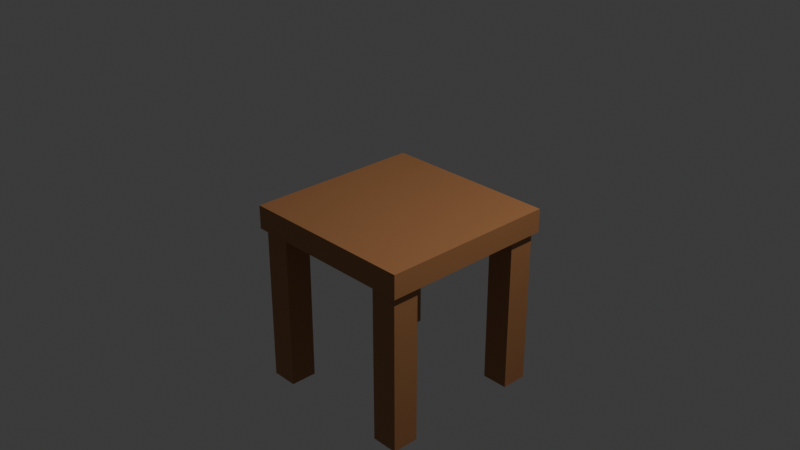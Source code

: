 # Source: Chair.blend  (saved by Blender 5.2.44; exported with 4.5.12 LTS)
import bpy
from mathutils import Matrix  # noqa: F401  (used for matrix-valued properties, if any)

bpy.ops.wm.read_factory_settings(use_empty=True)
scene = bpy.context.scene
scene.name = 'Scene'

# ---- collections
col_collection = bpy.data.collections.new('Collection'); scene.collection.children.link(col_collection)

# ---- materials (node trees are filled in below, after node groups)
mat_004 = bpy.data.materials.new('머티리얼.004')
mat_002 = bpy.data.materials.new('머티리얼.002')
mat_003 = bpy.data.materials.new('머티리얼.003')
mat_001 = bpy.data.materials.new('머티리얼.001')
mat_x = bpy.data.materials.new('머티리얼')

# ---- material node trees
mat_004.use_nodes = True; mat_004.node_tree.nodes.clear()
_N = mat_004.node_tree.nodes; _L = mat_004.node_tree.links
n0 = _N.new('ShaderNodeBsdfPrincipled'); n0.name = '프린시플드 BSDF'; n0.location = (-200, 100)
n0.inputs[0].default_value = (0.3968, 0.1746, 0.06663, 1.0)
n0.inputs[10].default_value = 0.005
n1 = _N.new('ShaderNodeOutputMaterial'); n1.name = '머티리얼 출력'; n1.location = (200, 100)
_L.new(n0.outputs[0], n1.inputs[0])
n1.is_active_output = True
mat_002.use_nodes = True; mat_002.node_tree.nodes.clear()
_N = mat_002.node_tree.nodes; _L = mat_002.node_tree.links
n0 = _N.new('ShaderNodeBsdfPrincipled'); n0.name = '프린시플드 BSDF'; n0.location = (-200, 100)
n0.inputs[0].default_value = (0.3968, 0.1746, 0.06663, 1.0)
n0.inputs[10].default_value = 0.005
n1 = _N.new('ShaderNodeOutputMaterial'); n1.name = '머티리얼 출력'; n1.location = (200, 100)
_L.new(n0.outputs[0], n1.inputs[0])
n1.is_active_output = True
mat_003.use_nodes = True; mat_003.node_tree.nodes.clear()
_N = mat_003.node_tree.nodes; _L = mat_003.node_tree.links
n0 = _N.new('ShaderNodeBsdfPrincipled'); n0.name = '프린시플드 BSDF'; n0.location = (-200, 100)
n0.inputs[0].default_value = (0.3968, 0.1746, 0.06663, 1.0)
n0.inputs[10].default_value = 0.005
n1 = _N.new('ShaderNodeOutputMaterial'); n1.name = '머티리얼 출력'; n1.location = (200, 100)
_L.new(n0.outputs[0], n1.inputs[0])
n1.is_active_output = True
mat_001.use_nodes = True; mat_001.node_tree.nodes.clear()
_N = mat_001.node_tree.nodes; _L = mat_001.node_tree.links
n0 = _N.new('ShaderNodeBsdfPrincipled'); n0.name = '프린시플드 BSDF'; n0.location = (-200, 100)
n0.inputs[0].default_value = (0.3968, 0.1746, 0.06663, 1.0)
n0.inputs[10].default_value = 0.005
n1 = _N.new('ShaderNodeOutputMaterial'); n1.name = '머티리얼 출력'; n1.location = (200, 100)
_L.new(n0.outputs[0], n1.inputs[0])
n1.is_active_output = True
mat_x.use_nodes = True; mat_x.node_tree.nodes.clear()
_N = mat_x.node_tree.nodes; _L = mat_x.node_tree.links
n0 = _N.new('ShaderNodeBsdfPrincipled'); n0.name = '프린시플드 BSDF'; n0.location = (-200, 100)
n0.inputs[0].default_value = (0.3968, 0.1746, 0.06663, 1.0)
n0.inputs[10].default_value = 0.005
n1 = _N.new('ShaderNodeOutputMaterial'); n1.name = '머티리얼 출력'; n1.location = (200, 100)
_L.new(n0.outputs[0], n1.inputs[0])
n1.is_active_output = True

# ---- world
world_world = bpy.data.worlds.new('World'); scene.world = world_world
world_world.use_nodes = True; world_world.node_tree.nodes.clear()
_N = world_world.node_tree.nodes; _L = world_world.node_tree.links
n0 = _N.new('ShaderNodeOutputWorld'); n0.name = 'World Output'; n0.location = (200, 100)
n1 = _N.new('ShaderNodeBackground'); n1.name = 'Background'; n1.location = (-200, 100)
n1.inputs[0].default_value = (0.05088, 0.05088, 0.05088, 1.0)
_L.new(n1.outputs[0], n0.inputs[0])
n0.is_active_output = True
world_world.color = (0.05088, 0.05088, 0.05088)
world_world.sun_shadow_jitter_overblur = 0.0

# ---- cameras
cam_camera = bpy.data.cameras.new('Camera')
cam_camera.clip_end = 100.0
cam_camera.ortho_scale = 7.314

# ---- lights
light_light = bpy.data.lights.new('Light', 'POINT')
light_light.energy = 1000.0
light_light.shadow_soft_size = 0.1

# ---- meshes
me_x = bpy.data.meshes.new('큐브')
me_x.from_pydata([(-1.0, -1.0, -1.0), (-1.0, -1.0, 1.0), (-1.0, 1.0, -1.0), (-1.0, 1.0, 1.0), (1.0, -1.0, -1.0), (1.0, -1.0, 1.0), (1.0, 1.0, -1.0), (1.0, 1.0, 1.0)], [], [(0, 1, 3, 2), (2, 3, 7, 6), (6, 7, 5, 4), (4, 5, 1, 0), (2, 6, 4, 0), (7, 3, 1, 5)])
_uv = me_x.uv_layers.new(name='UV 맵')
_uv.uv.foreach_set('vector', [0.375, 0.0, 0.625, 0.0, 0.625, 0.25, 0.375, 0.25, 0.375, 0.25, 0.625, 0.25, 0.625, 0.5, 0.375, 0.5, 0.375, 0.5, 0.625, 0.5, 0.625, 0.75, 0.375, 0.75, 0.375, 0.75, 0.625, 0.75, 0.625, 1.0, 0.375, 1.0, 0.125, 0.5, 0.375, 0.5, 0.375, 0.75, 0.125, 0.75, 0.625, 0.5, 0.875, 0.5, 0.875, 0.75, 0.625, 0.75])
me_x.materials.append(mat_004)
me_x.update()
me_002 = bpy.data.meshes.new('큐브.002')
me_002.from_pydata([(-1.0, -1.0, -2.236), (-1.0, -1.0, -0.236), (-1.0, 1.0, -2.236), (-1.0, 1.0, -0.236), (1.0, -1.0, -2.236), (1.0, -1.0, -0.236), (1.0, 1.0, -2.236), (1.0, 1.0, -0.236)], [], [(0, 1, 3, 2), (2, 3, 7, 6), (6, 7, 5, 4), (4, 5, 1, 0), (2, 6, 4, 0), (7, 3, 1, 5)])
_uv = me_002.uv_layers.new(name='UV 맵')
_uv.uv.foreach_set('vector', [0.375, 0.0, 0.625, 0.0, 0.625, 0.25, 0.375, 0.25, 0.375, 0.25, 0.625, 0.25, 0.625, 0.5, 0.375, 0.5, 0.375, 0.5, 0.625, 0.5, 0.625, 0.75, 0.375, 0.75, 0.375, 0.75, 0.625, 0.75, 0.625, 1.0, 0.375, 1.0, 0.125, 0.5, 0.375, 0.5, 0.375, 0.75, 0.125, 0.75, 0.625, 0.5, 0.875, 0.5, 0.875, 0.75, 0.625, 0.75])
me_002.materials.append(mat_002)
me_002.update()
me_003 = bpy.data.meshes.new('큐브.003')
me_003.from_pydata([(-1.0, -1.0, -2.236), (-1.0, -1.0, -0.236), (-1.0, 1.0, -2.236), (-1.0, 1.0, -0.236), (1.0, -1.0, -2.236), (1.0, -1.0, -0.236), (1.0, 1.0, -2.236), (1.0, 1.0, -0.236)], [], [(0, 1, 3, 2), (2, 3, 7, 6), (6, 7, 5, 4), (4, 5, 1, 0), (2, 6, 4, 0), (7, 3, 1, 5)])
_uv = me_003.uv_layers.new(name='UV 맵')
_uv.uv.foreach_set('vector', [0.375, 0.0, 0.625, 0.0, 0.625, 0.25, 0.375, 0.25, 0.375, 0.25, 0.625, 0.25, 0.625, 0.5, 0.375, 0.5, 0.375, 0.5, 0.625, 0.5, 0.625, 0.75, 0.375, 0.75, 0.375, 0.75, 0.625, 0.75, 0.625, 1.0, 0.375, 1.0, 0.125, 0.5, 0.375, 0.5, 0.375, 0.75, 0.125, 0.75, 0.625, 0.5, 0.875, 0.5, 0.875, 0.75, 0.625, 0.75])
me_003.materials.append(mat_003)
me_003.update()
me_004 = bpy.data.meshes.new('큐브.004')
me_004.from_pydata([(-1.0, -1.0, -2.236), (-1.0, -1.0, -0.236), (-1.0, 1.0, -2.236), (-1.0, 1.0, -0.236), (1.0, -1.0, -2.236), (1.0, -1.0, -0.236), (1.0, 1.0, -2.236), (1.0, 1.0, -0.236)], [], [(0, 1, 3, 2), (2, 3, 7, 6), (6, 7, 5, 4), (4, 5, 1, 0), (2, 6, 4, 0), (7, 3, 1, 5)])
_uv = me_004.uv_layers.new(name='UV 맵')
_uv.uv.foreach_set('vector', [0.375, 0.0, 0.625, 0.0, 0.625, 0.25, 0.375, 0.25, 0.375, 0.25, 0.625, 0.25, 0.625, 0.5, 0.375, 0.5, 0.375, 0.5, 0.625, 0.5, 0.625, 0.75, 0.375, 0.75, 0.375, 0.75, 0.625, 0.75, 0.625, 1.0, 0.375, 1.0, 0.125, 0.5, 0.375, 0.5, 0.375, 0.75, 0.125, 0.75, 0.625, 0.5, 0.875, 0.5, 0.875, 0.75, 0.625, 0.75])
me_004.materials.append(mat_001)
me_004.update()
me_005 = bpy.data.meshes.new('큐브.005')
me_005.from_pydata([(-1.0, -1.0, -2.236), (-1.0, -1.0, -0.236), (-1.0, 1.0, -2.236), (-1.0, 1.0, -0.236), (1.0, -1.0, -2.236), (1.0, -1.0, -0.236), (1.0, 1.0, -2.236), (1.0, 1.0, -0.236)], [], [(0, 1, 3, 2), (2, 3, 7, 6), (6, 7, 5, 4), (4, 5, 1, 0), (2, 6, 4, 0), (7, 3, 1, 5)])
_uv = me_005.uv_layers.new(name='UV 맵')
_uv.uv.foreach_set('vector', [0.375, 0.0, 0.625, 0.0, 0.625, 0.25, 0.375, 0.25, 0.375, 0.25, 0.625, 0.25, 0.625, 0.5, 0.375, 0.5, 0.375, 0.5, 0.625, 0.5, 0.625, 0.75, 0.375, 0.75, 0.375, 0.75, 0.625, 0.75, 0.625, 1.0, 0.375, 1.0, 0.125, 0.5, 0.375, 0.5, 0.375, 0.75, 0.125, 0.75, 0.625, 0.5, 0.875, 0.5, 0.875, 0.75, 0.625, 0.75])
me_005.materials.append(mat_x)
me_005.update()

# ---- objects
ob_light = bpy.data.objects.new('Light', light_light)
ob_camera = bpy.data.objects.new('Camera', cam_camera)
ob_x = bpy.data.objects.new('큐브', me_x)
ob_002 = bpy.data.objects.new('큐브.002', me_002)
ob_001 = bpy.data.objects.new('큐브.001', me_003)
ob_003 = bpy.data.objects.new('큐브.003', me_004)
ob_004 = bpy.data.objects.new('큐브.004', me_005)

# ---- transforms, parenting, visibility, modifiers, constraints
ob_light.location = (4.076, 1.005, 5.904)
ob_light.rotation_euler = (0.6503, 0.05522, 1.866)
ob_light.lock_rotations_4d = False
ob_light.empty_display_type = 'ARROWS'
ob_light.color = (0.0, 0.0, 0.0, 0.0)
ob_light.lineart.crease_threshold = 0.0
ob_camera.location = (7.359, -6.926, 4.958)
ob_camera.rotation_euler = (1.109, 0.0, 0.8149)
ob_camera.lock_rotations_4d = False
ob_camera.empty_display_type = 'ARROWS'
ob_camera.color = (0.0, 0.0, 0.0, 0.0)
ob_camera.display_type = 'WIRE'
ob_camera.lineart.crease_threshold = 0.0
ob_x.location = (0.0, 0.0, 0.0)
ob_x.scale = (1.0, 1.0, 0.1307)
ob_002.location = (-0.7974, 0.6232, -0.9845)
ob_002.rotation_euler = (1.571, 0.0, 0.0)
ob_002.scale = (0.1484, 0.9073, 0.1484)
ob_001.location = (0.7974, 0.6232, -0.9845)
ob_001.rotation_euler = (1.571, 0.0, 0.0)
ob_001.scale = (0.1484, 0.9073, 0.1484)
ob_003.location = (-0.7974, -0.9874, -0.9845)
ob_003.rotation_euler = (1.571, 0.0, 0.0)
ob_003.scale = (0.1484, 0.9073, 0.1484)
ob_004.location = (0.7974, -0.9874, -0.9845)
ob_004.rotation_euler = (1.571, 0.0, 0.0)
ob_004.scale = (0.1484, 0.9073, 0.1484)

# ---- collection membership
col_collection.objects.link(ob_light)
col_collection.objects.link(ob_camera)
col_collection.objects.link(ob_x)
col_collection.objects.link(ob_002)
col_collection.objects.link(ob_001)
col_collection.objects.link(ob_003)
col_collection.objects.link(ob_004)

# ---- scene / render settings (as saved in the file)
scene.camera = ob_camera
scene.frame_start = 1; scene.frame_end = 250; scene.frame_set(1)
scene.render.engine = 'BLENDER_EEVEE_NEXT'
scene.render.bake_bias = 0.0
scene.render.bake_samples = 0
scene.render.compositor_device = 'GPU'
scene.eevee.use_volume_custom_range = False
scene.eevee.fast_gi_thickness_near = 0.1
scene.eevee.fast_gi_thickness_far = 0.0
scene.eevee.ray_tracing_options.screen_trace_thickness = 0.1
bpy.context.view_layer.update()
